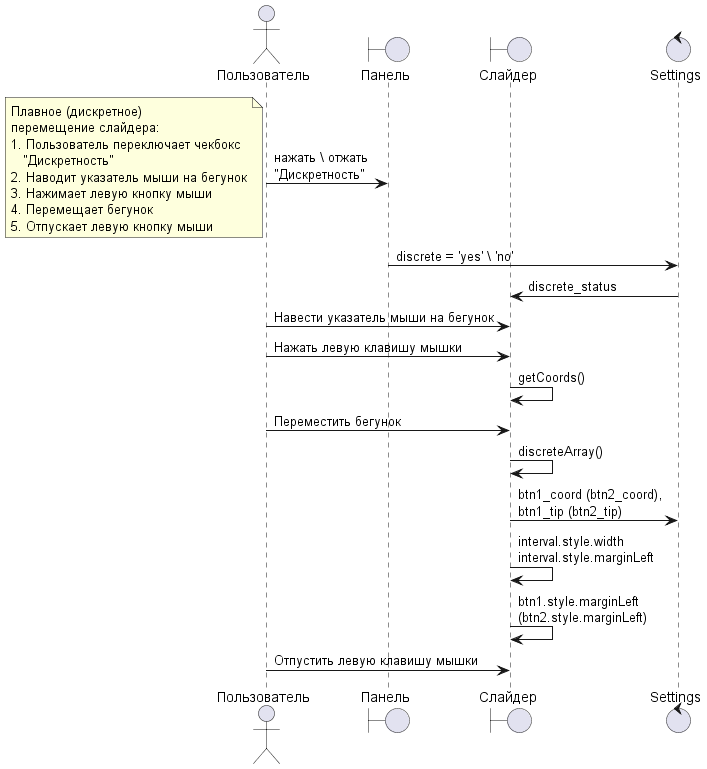

The diagram above was rendered by PlantUML. Its source (embedded in the PNG):
@startuml
actor Пользователь
boundary Панель
boundary Слайдер
control Settings

Пользователь -> Панель : нажать \ отжать \n"Дискретность"
note left
Плавное (дискретное)
перемещение слайдера:
1. Пользователь переключает чекбокс
   "Дискретность"
2. Наводит указатель мыши на бегунок
3. Нажимает левую кнопку мыши
4. Перемещает бегунок
5. Отпускает левую кнопку мыши
end note 
Панель -> Settings : discrete = 'yes' \ 'no'
Settings -> Слайдер : discrete_status
Пользователь -> Слайдер : Навести указатель мыши на бегунок
Пользователь -> Слайдер: Нажать левую клавишу мышки
Слайдер -> Слайдер : getCoords()
Пользователь -> Слайдер : Переместить бегунок
Слайдер -> Слайдер: discreteArray()
Слайдер -> Settings : btn1_coord (btn2_coord),\nbtn1_tip (btn2_tip)
Слайдер -> Слайдер : interval.style.width \ninterval.style.marginLeft
Слайдер -> Слайдер  : btn1.style.marginLeft \n(btn2.style.marginLeft)
Пользователь -> Слайдер : Отпустить левую клавишу мышки
@enduml